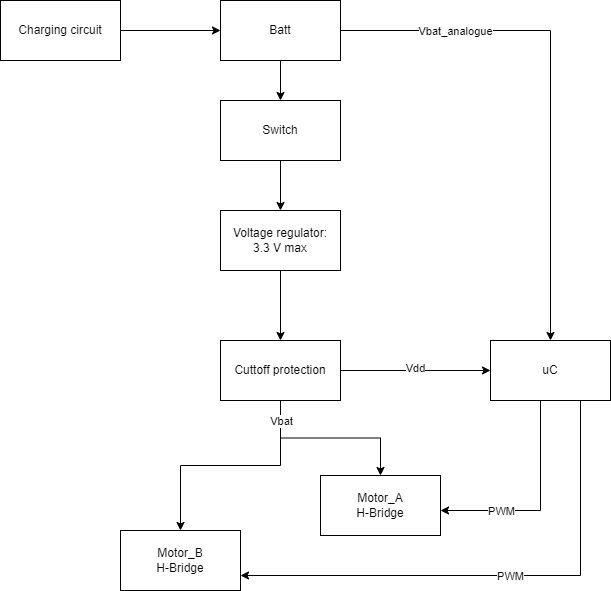

The diagram above was exported from draw.io. Its source (the exported page's mxGraphModel, read from the mxfile embedded in the PNG):
<mxGraphModel dx="1674" dy="772" grid="1" gridSize="10" guides="1" tooltips="1" connect="1" arrows="1" fold="1" page="1" pageScale="1" pageWidth="827" pageHeight="1169" math="0" shadow="0">
  <root>
    <mxCell id="0" />
    <mxCell id="1" parent="0" />
    <mxCell id="3E2bdkCYYPqQ9lkT8uKb-3" value="" style="edgeStyle=orthogonalEdgeStyle;rounded=0;orthogonalLoop=1;jettySize=auto;html=1;" parent="1" source="3E2bdkCYYPqQ9lkT8uKb-2" target="3E2bdkCYYPqQ9lkT8uKb-1" edge="1">
      <mxGeometry relative="1" as="geometry" />
    </mxCell>
    <mxCell id="NntVG7gRL_q0hDVQf2vh-3" style="edgeStyle=orthogonalEdgeStyle;rounded=0;orthogonalLoop=1;jettySize=auto;html=1;" parent="1" source="3E2bdkCYYPqQ9lkT8uKb-1" target="3E2bdkCYYPqQ9lkT8uKb-17" edge="1">
      <mxGeometry relative="1" as="geometry" />
    </mxCell>
    <mxCell id="NntVG7gRL_q0hDVQf2vh-4" value="Vbat_analogue" style="edgeLabel;html=1;align=center;verticalAlign=middle;resizable=0;points=[];" parent="NntVG7gRL_q0hDVQf2vh-3" vertex="1" connectable="0">
      <mxGeometry x="-0.56" y="-4" relative="1" as="geometry">
        <mxPoint y="-4" as="offset" />
      </mxGeometry>
    </mxCell>
    <mxCell id="NntVG7gRL_q0hDVQf2vh-5" value="" style="edgeStyle=orthogonalEdgeStyle;rounded=0;orthogonalLoop=1;jettySize=auto;html=1;" parent="1" source="3E2bdkCYYPqQ9lkT8uKb-1" target="3E2bdkCYYPqQ9lkT8uKb-4" edge="1">
      <mxGeometry relative="1" as="geometry" />
    </mxCell>
    <mxCell id="3E2bdkCYYPqQ9lkT8uKb-1" value="Batt" style="rounded=0;whiteSpace=wrap;html=1;" parent="1" vertex="1">
      <mxGeometry x="330" y="50" width="120" height="60" as="geometry" />
    </mxCell>
    <mxCell id="3E2bdkCYYPqQ9lkT8uKb-2" value="Charging circuit" style="rounded=0;whiteSpace=wrap;html=1;" parent="1" vertex="1">
      <mxGeometry x="110" y="50" width="120" height="60" as="geometry" />
    </mxCell>
    <mxCell id="NntVG7gRL_q0hDVQf2vh-7" value="" style="edgeStyle=orthogonalEdgeStyle;rounded=0;orthogonalLoop=1;jettySize=auto;html=1;" parent="1" source="3E2bdkCYYPqQ9lkT8uKb-4" target="NntVG7gRL_q0hDVQf2vh-6" edge="1">
      <mxGeometry relative="1" as="geometry" />
    </mxCell>
    <mxCell id="3E2bdkCYYPqQ9lkT8uKb-4" value="Switch" style="whiteSpace=wrap;html=1;rounded=0;" parent="1" vertex="1">
      <mxGeometry x="330" y="150" width="120" height="60" as="geometry" />
    </mxCell>
    <mxCell id="3E2bdkCYYPqQ9lkT8uKb-14" value="" style="edgeStyle=orthogonalEdgeStyle;rounded=0;orthogonalLoop=1;jettySize=auto;html=1;" parent="1" source="3E2bdkCYYPqQ9lkT8uKb-11" target="3E2bdkCYYPqQ9lkT8uKb-13" edge="1">
      <mxGeometry relative="1" as="geometry" />
    </mxCell>
    <mxCell id="3E2bdkCYYPqQ9lkT8uKb-18" value="" style="edgeStyle=orthogonalEdgeStyle;rounded=0;orthogonalLoop=1;jettySize=auto;html=1;" parent="1" source="3E2bdkCYYPqQ9lkT8uKb-11" target="3E2bdkCYYPqQ9lkT8uKb-17" edge="1">
      <mxGeometry relative="1" as="geometry" />
    </mxCell>
    <mxCell id="3E2bdkCYYPqQ9lkT8uKb-19" value="Vdd" style="edgeLabel;html=1;align=center;verticalAlign=middle;resizable=0;points=[];" parent="3E2bdkCYYPqQ9lkT8uKb-18" vertex="1" connectable="0">
      <mxGeometry x="-0.0133" y="3" relative="1" as="geometry">
        <mxPoint as="offset" />
      </mxGeometry>
    </mxCell>
    <mxCell id="3E2bdkCYYPqQ9lkT8uKb-23" style="edgeStyle=orthogonalEdgeStyle;rounded=0;orthogonalLoop=1;jettySize=auto;html=1;" parent="1" source="3E2bdkCYYPqQ9lkT8uKb-11" target="3E2bdkCYYPqQ9lkT8uKb-22" edge="1">
      <mxGeometry relative="1" as="geometry" />
    </mxCell>
    <mxCell id="3E2bdkCYYPqQ9lkT8uKb-28" value="Vbat" style="edgeLabel;html=1;align=center;verticalAlign=middle;resizable=0;points=[];" parent="3E2bdkCYYPqQ9lkT8uKb-23" vertex="1" connectable="0">
      <mxGeometry x="-0.8233" relative="1" as="geometry">
        <mxPoint as="offset" />
      </mxGeometry>
    </mxCell>
    <mxCell id="3E2bdkCYYPqQ9lkT8uKb-11" value="Cuttoff protection" style="whiteSpace=wrap;html=1;rounded=0;" parent="1" vertex="1">
      <mxGeometry x="330" y="390" width="120" height="60" as="geometry" />
    </mxCell>
    <mxCell id="3E2bdkCYYPqQ9lkT8uKb-13" value="Motor_A&lt;div&gt;H-Bridge&lt;/div&gt;" style="whiteSpace=wrap;html=1;rounded=0;" parent="1" vertex="1">
      <mxGeometry x="430" y="525" width="120" height="60" as="geometry" />
    </mxCell>
    <mxCell id="3E2bdkCYYPqQ9lkT8uKb-24" style="edgeStyle=orthogonalEdgeStyle;rounded=0;orthogonalLoop=1;jettySize=auto;html=1;" parent="1" source="3E2bdkCYYPqQ9lkT8uKb-17" edge="1">
      <mxGeometry relative="1" as="geometry">
        <mxPoint x="550" y="560" as="targetPoint" />
        <Array as="points">
          <mxPoint x="650" y="560" />
          <mxPoint x="550" y="560" />
        </Array>
      </mxGeometry>
    </mxCell>
    <mxCell id="3E2bdkCYYPqQ9lkT8uKb-26" value="PWM" style="edgeLabel;html=1;align=center;verticalAlign=middle;resizable=0;points=[];" parent="3E2bdkCYYPqQ9lkT8uKb-24" vertex="1" connectable="0">
      <mxGeometry x="0.3119" y="-2" relative="1" as="geometry">
        <mxPoint x="-12" y="2" as="offset" />
      </mxGeometry>
    </mxCell>
    <mxCell id="3E2bdkCYYPqQ9lkT8uKb-25" style="edgeStyle=orthogonalEdgeStyle;rounded=0;orthogonalLoop=1;jettySize=auto;html=1;entryX=1;entryY=0.75;entryDx=0;entryDy=0;" parent="1" source="3E2bdkCYYPqQ9lkT8uKb-17" target="3E2bdkCYYPqQ9lkT8uKb-22" edge="1">
      <mxGeometry relative="1" as="geometry">
        <Array as="points">
          <mxPoint x="690" y="625" />
        </Array>
      </mxGeometry>
    </mxCell>
    <mxCell id="3E2bdkCYYPqQ9lkT8uKb-27" value="PWM" style="edgeLabel;html=1;align=center;verticalAlign=middle;resizable=0;points=[];" parent="3E2bdkCYYPqQ9lkT8uKb-25" vertex="1" connectable="0">
      <mxGeometry x="-0.0892" relative="1" as="geometry">
        <mxPoint x="-11" as="offset" />
      </mxGeometry>
    </mxCell>
    <mxCell id="3E2bdkCYYPqQ9lkT8uKb-17" value="uC" style="whiteSpace=wrap;html=1;rounded=0;" parent="1" vertex="1">
      <mxGeometry x="600" y="390" width="120" height="60" as="geometry" />
    </mxCell>
    <mxCell id="3E2bdkCYYPqQ9lkT8uKb-22" value="Motor_B&lt;div&gt;H-Bridge&lt;/div&gt;" style="whiteSpace=wrap;html=1;rounded=0;" parent="1" vertex="1">
      <mxGeometry x="230" y="580" width="120" height="60" as="geometry" />
    </mxCell>
    <mxCell id="NntVG7gRL_q0hDVQf2vh-8" value="" style="edgeStyle=orthogonalEdgeStyle;rounded=0;orthogonalLoop=1;jettySize=auto;html=1;" parent="1" source="NntVG7gRL_q0hDVQf2vh-6" target="3E2bdkCYYPqQ9lkT8uKb-11" edge="1">
      <mxGeometry relative="1" as="geometry" />
    </mxCell>
    <mxCell id="NntVG7gRL_q0hDVQf2vh-6" value="Voltage regulator:&lt;div&gt;3.3&amp;nbsp;&lt;span style=&quot;background-color: initial;&quot;&gt;V max&lt;/span&gt;&lt;/div&gt;" style="whiteSpace=wrap;html=1;rounded=0;" parent="1" vertex="1">
      <mxGeometry x="330" y="260" width="120" height="60" as="geometry" />
    </mxCell>
  </root>
</mxGraphModel>